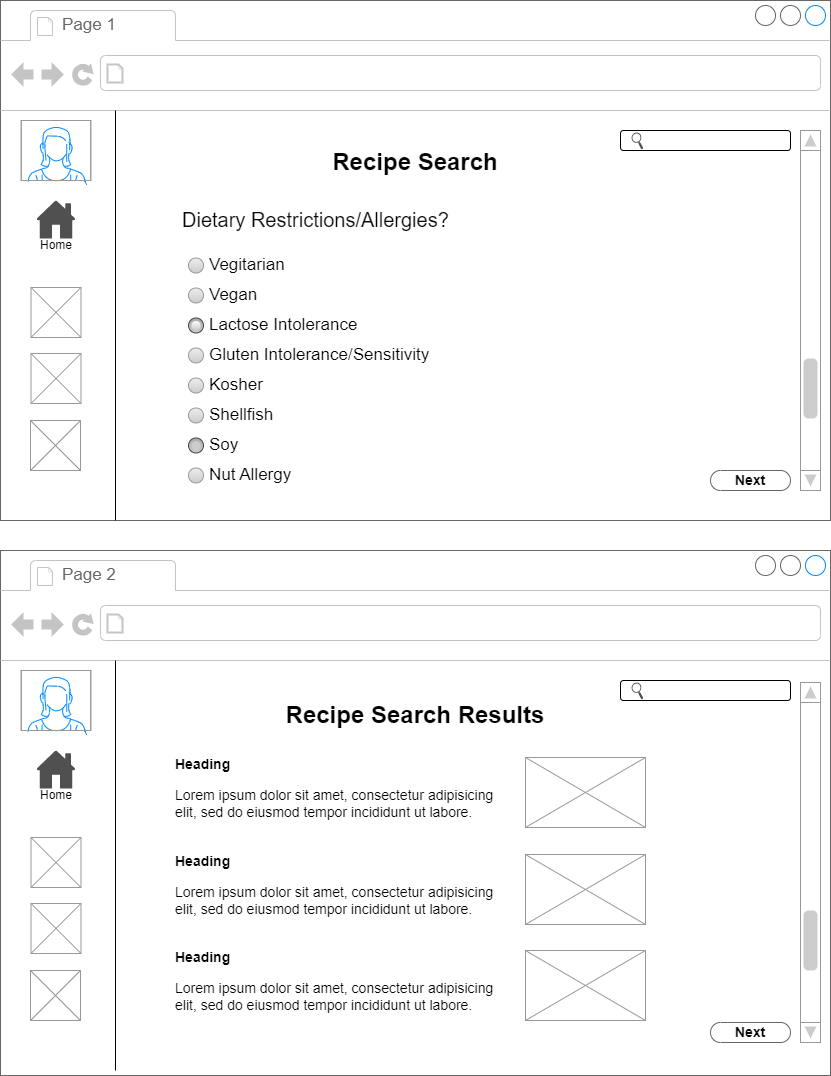

The diagram above was exported from draw.io. Its source (the exported page's mxGraphModel, read from the mxfile embedded in the PNG):
<mxGraphModel dx="1434" dy="777" grid="1" gridSize="10" guides="1" tooltips="1" connect="1" arrows="1" fold="1" page="1" pageScale="1" pageWidth="850" pageHeight="1100" math="0" shadow="0">
  <root>
    <mxCell id="0" />
    <mxCell id="1" parent="0" />
    <mxCell id="Bmaa0g3UKyqB7DvVUZnr-24" value="" style="strokeWidth=1;shadow=0;dashed=0;align=center;html=1;shape=mxgraph.mockup.containers.browserWindow;rSize=0;strokeColor=#666666;strokeColor2=#008cff;strokeColor3=#c4c4c4;mainText=,;recursiveResize=0;gradientColor=#7A7A7A;" vertex="1" parent="1">
      <mxGeometry x="10" y="10" width="830" height="520" as="geometry" />
    </mxCell>
    <mxCell id="Bmaa0g3UKyqB7DvVUZnr-25" value="" style="rounded=1;whiteSpace=wrap;html=1;" vertex="1" parent="Bmaa0g3UKyqB7DvVUZnr-24">
      <mxGeometry x="620" y="130" width="170" height="20" as="geometry" />
    </mxCell>
    <mxCell id="Bmaa0g3UKyqB7DvVUZnr-26" value="Page 1" style="strokeWidth=1;shadow=0;dashed=0;align=center;html=1;shape=mxgraph.mockup.containers.anchor;fontSize=17;fontColor=#666666;align=left;" vertex="1" parent="Bmaa0g3UKyqB7DvVUZnr-24">
      <mxGeometry x="60" y="12" width="110" height="26" as="geometry" />
    </mxCell>
    <mxCell id="Bmaa0g3UKyqB7DvVUZnr-27" value="" style="strokeWidth=1;shadow=0;dashed=0;align=center;html=1;shape=mxgraph.mockup.containers.anchor;rSize=0;fontSize=17;fontColor=#666666;align=left;" vertex="1" parent="Bmaa0g3UKyqB7DvVUZnr-24">
      <mxGeometry x="130" y="60" width="250" height="26" as="geometry" />
    </mxCell>
    <mxCell id="Bmaa0g3UKyqB7DvVUZnr-28" value="" style="sketch=0;pointerEvents=1;shadow=0;dashed=0;html=1;strokeColor=none;fillColor=#505050;labelPosition=center;verticalLabelPosition=bottom;verticalAlign=top;outlineConnect=0;align=center;shape=mxgraph.office.concepts.search;rotation=-75;" vertex="1" parent="Bmaa0g3UKyqB7DvVUZnr-24">
      <mxGeometry x="630" y="132.95" width="15" height="14.1" as="geometry" />
    </mxCell>
    <mxCell id="Bmaa0g3UKyqB7DvVUZnr-31" value="" style="line;strokeWidth=1;direction=south;html=1;fontSize=22;" vertex="1" parent="Bmaa0g3UKyqB7DvVUZnr-24">
      <mxGeometry x="110" y="110" width="10" height="410" as="geometry" />
    </mxCell>
    <mxCell id="Bmaa0g3UKyqB7DvVUZnr-32" value="" style="verticalLabelPosition=bottom;shadow=0;dashed=0;align=center;html=1;verticalAlign=top;strokeWidth=1;shape=mxgraph.mockup.containers.userFemale;strokeColor=#999999;strokeColor2=#008cff;fontSize=22;" vertex="1" parent="Bmaa0g3UKyqB7DvVUZnr-24">
      <mxGeometry x="20.75" y="120" width="69.5" height="60" as="geometry" />
    </mxCell>
    <mxCell id="Bmaa0g3UKyqB7DvVUZnr-33" value="" style="sketch=0;pointerEvents=1;shadow=0;dashed=0;html=1;strokeColor=none;fillColor=#505050;labelPosition=center;verticalLabelPosition=bottom;verticalAlign=top;outlineConnect=0;align=center;shape=mxgraph.office.concepts.home;" vertex="1" parent="Bmaa0g3UKyqB7DvVUZnr-24">
      <mxGeometry x="36" y="200" width="39" height="38" as="geometry" />
    </mxCell>
    <mxCell id="Bmaa0g3UKyqB7DvVUZnr-34" value="Home" style="text;html=1;strokeColor=none;fillColor=none;align=center;verticalAlign=middle;whiteSpace=wrap;rounded=0;" vertex="1" parent="Bmaa0g3UKyqB7DvVUZnr-24">
      <mxGeometry x="25.5" y="230" width="60" height="30" as="geometry" />
    </mxCell>
    <mxCell id="Bmaa0g3UKyqB7DvVUZnr-35" value="" style="verticalLabelPosition=bottom;shadow=0;dashed=0;align=center;html=1;verticalAlign=top;strokeWidth=1;shape=mxgraph.mockup.graphics.simpleIcon;strokeColor=#999999;" vertex="1" parent="Bmaa0g3UKyqB7DvVUZnr-24">
      <mxGeometry x="30.5" y="287" width="50" height="50" as="geometry" />
    </mxCell>
    <mxCell id="Bmaa0g3UKyqB7DvVUZnr-36" value="" style="verticalLabelPosition=bottom;shadow=0;dashed=0;align=center;html=1;verticalAlign=top;strokeWidth=1;shape=mxgraph.mockup.graphics.simpleIcon;strokeColor=#999999;" vertex="1" parent="Bmaa0g3UKyqB7DvVUZnr-24">
      <mxGeometry x="30" y="420" width="50" height="50" as="geometry" />
    </mxCell>
    <mxCell id="Bmaa0g3UKyqB7DvVUZnr-37" value="" style="verticalLabelPosition=bottom;shadow=0;dashed=0;align=center;html=1;verticalAlign=top;strokeWidth=1;shape=mxgraph.mockup.graphics.simpleIcon;strokeColor=#999999;" vertex="1" parent="Bmaa0g3UKyqB7DvVUZnr-24">
      <mxGeometry x="30.5" y="353" width="50" height="50" as="geometry" />
    </mxCell>
    <mxCell id="Bmaa0g3UKyqB7DvVUZnr-52" value="&lt;font style=&quot;font-size: 14px;&quot; color=&quot;#050505&quot;&gt;Next&lt;/font&gt;" style="strokeWidth=1;shadow=0;dashed=0;align=center;html=1;shape=mxgraph.mockup.buttons.button;strokeColor=#666666;fontColor=#ffffff;mainText=;buttonStyle=round;fontSize=17;fontStyle=1;fillColor=#FFFFFF;whiteSpace=wrap;" vertex="1" parent="Bmaa0g3UKyqB7DvVUZnr-24">
      <mxGeometry x="710" y="470" width="80" height="20" as="geometry" />
    </mxCell>
    <mxCell id="Bmaa0g3UKyqB7DvVUZnr-53" value="" style="verticalLabelPosition=bottom;shadow=0;dashed=0;align=center;html=1;verticalAlign=top;strokeWidth=1;shape=mxgraph.mockup.navigation.scrollBar;strokeColor=#999999;barPos=20;fillColor2=#CCCCCC;strokeColor2=none;direction=north;labelBackgroundColor=none;fontSize=14;fontColor=#050505;fillColor=#FFFFFF;" vertex="1" parent="Bmaa0g3UKyqB7DvVUZnr-24">
      <mxGeometry x="800" y="130" width="20" height="360" as="geometry" />
    </mxCell>
    <mxCell id="Bmaa0g3UKyqB7DvVUZnr-58" value="&lt;font size=&quot;1&quot; style=&quot;&quot;&gt;&lt;b style=&quot;font-size: 24px;&quot;&gt;Recipe Search&lt;/b&gt;&lt;/font&gt;" style="text;html=1;strokeColor=none;fillColor=none;align=center;verticalAlign=middle;whiteSpace=wrap;rounded=0;fontSize=14;fontFamily=Helvetica;fontColor=#050505;" vertex="1" parent="Bmaa0g3UKyqB7DvVUZnr-24">
      <mxGeometry x="300" y="147.05" width="230" height="30" as="geometry" />
    </mxCell>
    <mxCell id="Bmaa0g3UKyqB7DvVUZnr-59" value="&lt;font style=&quot;font-size: 20px;&quot;&gt;Dietary Restrictions/Allergies?&lt;/font&gt;" style="text;html=1;strokeColor=none;fillColor=none;align=left;verticalAlign=middle;whiteSpace=wrap;rounded=0;fontSize=20;fontFamily=Helvetica;fontColor=#050505;" vertex="1" parent="Bmaa0g3UKyqB7DvVUZnr-24">
      <mxGeometry x="180" y="204" width="310" height="30" as="geometry" />
    </mxCell>
    <mxCell id="Bmaa0g3UKyqB7DvVUZnr-60" value="" style="strokeWidth=1;shadow=0;dashed=0;align=center;html=1;shape=mxgraph.mockup.forms.rrect;rSize=0;strokeColor=none;fillColor=#ffffff;recursiveResize=0;labelBackgroundColor=none;fontFamily=Helvetica;fontSize=18;fontColor=#050505;" vertex="1" parent="Bmaa0g3UKyqB7DvVUZnr-24">
      <mxGeometry x="180" y="250" width="260" height="120" as="geometry" />
    </mxCell>
    <mxCell id="Bmaa0g3UKyqB7DvVUZnr-61" value="&lt;font color=&quot;#000000&quot;&gt;Vegitarian&lt;/font&gt;" style="shape=ellipse;rSize=0;fillColor=#eeeeee;strokeColor=#999999;gradientColor=#cccccc;html=1;align=left;spacingLeft=4;fontSize=17;fontColor=#666666;labelPosition=right;shadow=0;dashed=0;labelBackgroundColor=none;strokeWidth=1;fontFamily=Helvetica;" vertex="1" parent="Bmaa0g3UKyqB7DvVUZnr-60">
      <mxGeometry x="8" y="7.5" width="15" height="15" as="geometry" />
    </mxCell>
    <mxCell id="Bmaa0g3UKyqB7DvVUZnr-62" value="&lt;font color=&quot;#000000&quot;&gt;Vegan&lt;/font&gt;" style="shape=ellipse;rSize=0;fillColor=#eeeeee;strokeColor=#999999;gradientColor=#cccccc;html=1;align=left;spacingLeft=4;fontSize=17;fontColor=#666666;labelPosition=right;shadow=0;dashed=0;labelBackgroundColor=none;strokeWidth=1;fontFamily=Helvetica;" vertex="1" parent="Bmaa0g3UKyqB7DvVUZnr-60">
      <mxGeometry x="8" y="37.5" width="15" height="15" as="geometry" />
    </mxCell>
    <mxCell id="Bmaa0g3UKyqB7DvVUZnr-63" value="&lt;font color=&quot;#000000&quot;&gt;Lactose Intolerance&lt;/font&gt;" style="shape=ellipse;rSize=0;fillColor=#aaaaaa;strokeColor=#444444;gradientColor=#cccccc;html=1;align=left;spacingLeft=4;fontSize=17;fontColor=#008cff;labelPosition=right;shadow=0;dashed=0;labelBackgroundColor=none;strokeWidth=1;fontFamily=Helvetica;" vertex="1" parent="Bmaa0g3UKyqB7DvVUZnr-60">
      <mxGeometry x="8" y="67.5" width="15" height="15" as="geometry" />
    </mxCell>
    <mxCell id="Bmaa0g3UKyqB7DvVUZnr-64" value="" style="shape=ellipse;fillColor=default;strokeColor=none;html=1;shadow=0;dashed=0;labelBackgroundColor=none;strokeWidth=1;fontFamily=Helvetica;fontSize=18;fontColor=#050505;gradientColor=#cccccc;" vertex="1" parent="Bmaa0g3UKyqB7DvVUZnr-63">
      <mxGeometry x="3" y="3" width="9" height="9" as="geometry" />
    </mxCell>
    <mxCell id="Bmaa0g3UKyqB7DvVUZnr-65" value="&lt;font color=&quot;#000000&quot;&gt;Gluten Intolerance/Sensitivity&lt;/font&gt;" style="shape=ellipse;rSize=0;fillColor=#eeeeee;strokeColor=#999999;gradientColor=#cccccc;html=1;align=left;spacingLeft=4;fontSize=17;fontColor=#666666;labelPosition=right;shadow=0;dashed=0;labelBackgroundColor=none;strokeWidth=1;fontFamily=Helvetica;" vertex="1" parent="Bmaa0g3UKyqB7DvVUZnr-60">
      <mxGeometry x="8" y="97.5" width="15" height="15" as="geometry" />
    </mxCell>
    <mxCell id="Bmaa0g3UKyqB7DvVUZnr-66" value="" style="strokeWidth=1;shadow=0;dashed=0;align=center;html=1;shape=mxgraph.mockup.forms.rrect;rSize=0;strokeColor=none;fillColor=#ffffff;recursiveResize=0;labelBackgroundColor=none;fontFamily=Helvetica;fontSize=18;fontColor=#050505;" vertex="1" parent="Bmaa0g3UKyqB7DvVUZnr-24">
      <mxGeometry x="180" y="370" width="260" height="120" as="geometry" />
    </mxCell>
    <mxCell id="Bmaa0g3UKyqB7DvVUZnr-67" value="&lt;font color=&quot;#000000&quot;&gt;Kosher&lt;/font&gt;" style="shape=ellipse;rSize=0;fillColor=#eeeeee;strokeColor=#999999;gradientColor=#cccccc;html=1;align=left;spacingLeft=4;fontSize=17;fontColor=#666666;labelPosition=right;shadow=0;dashed=0;labelBackgroundColor=none;strokeWidth=1;fontFamily=Helvetica;" vertex="1" parent="Bmaa0g3UKyqB7DvVUZnr-66">
      <mxGeometry x="8" y="7.5" width="15" height="15" as="geometry" />
    </mxCell>
    <mxCell id="Bmaa0g3UKyqB7DvVUZnr-68" value="&lt;font color=&quot;#000000&quot;&gt;Shellfish&lt;/font&gt;" style="shape=ellipse;rSize=0;fillColor=#eeeeee;strokeColor=#999999;gradientColor=#cccccc;html=1;align=left;spacingLeft=4;fontSize=17;fontColor=#666666;labelPosition=right;shadow=0;dashed=0;labelBackgroundColor=none;strokeWidth=1;fontFamily=Helvetica;" vertex="1" parent="Bmaa0g3UKyqB7DvVUZnr-66">
      <mxGeometry x="8" y="37.5" width="15" height="15" as="geometry" />
    </mxCell>
    <mxCell id="Bmaa0g3UKyqB7DvVUZnr-69" value="&lt;font color=&quot;#000000&quot;&gt;Soy&lt;/font&gt;" style="shape=ellipse;rSize=0;fillColor=#aaaaaa;strokeColor=#444444;gradientColor=#cccccc;html=1;align=left;spacingLeft=4;fontSize=17;fontColor=#008cff;labelPosition=right;shadow=0;dashed=0;labelBackgroundColor=none;strokeWidth=1;fontFamily=Helvetica;" vertex="1" parent="Bmaa0g3UKyqB7DvVUZnr-66">
      <mxGeometry x="8" y="67.5" width="15" height="15" as="geometry" />
    </mxCell>
    <mxCell id="Bmaa0g3UKyqB7DvVUZnr-70" value="" style="shape=ellipse;fillColor=#CCCCCC;strokeColor=none;html=1;shadow=0;dashed=0;labelBackgroundColor=none;strokeWidth=1;fontFamily=Helvetica;fontSize=18;fontColor=#050505;gradientColor=#cccccc;" vertex="1" parent="Bmaa0g3UKyqB7DvVUZnr-69">
      <mxGeometry x="3" y="3" width="9" height="9" as="geometry" />
    </mxCell>
    <mxCell id="Bmaa0g3UKyqB7DvVUZnr-71" value="&lt;font color=&quot;#000000&quot;&gt;Nut Allergy&lt;/font&gt;" style="shape=ellipse;rSize=0;fillColor=#eeeeee;strokeColor=#999999;gradientColor=#cccccc;html=1;align=left;spacingLeft=4;fontSize=17;fontColor=#666666;labelPosition=right;shadow=0;dashed=0;labelBackgroundColor=none;strokeWidth=1;fontFamily=Helvetica;" vertex="1" parent="Bmaa0g3UKyqB7DvVUZnr-66">
      <mxGeometry x="8" y="97.5" width="15" height="15" as="geometry" />
    </mxCell>
    <mxCell id="Bmaa0g3UKyqB7DvVUZnr-38" value="" style="strokeWidth=1;shadow=0;dashed=0;align=center;html=1;shape=mxgraph.mockup.containers.browserWindow;rSize=0;strokeColor=#666666;strokeColor2=#008cff;strokeColor3=#c4c4c4;mainText=,;recursiveResize=0;" vertex="1" parent="1">
      <mxGeometry x="10" y="560" width="830" height="525" as="geometry" />
    </mxCell>
    <mxCell id="Bmaa0g3UKyqB7DvVUZnr-39" value="" style="rounded=1;whiteSpace=wrap;html=1;" vertex="1" parent="Bmaa0g3UKyqB7DvVUZnr-38">
      <mxGeometry x="620" y="130" width="170" height="20" as="geometry" />
    </mxCell>
    <mxCell id="Bmaa0g3UKyqB7DvVUZnr-40" value="Page 2" style="strokeWidth=1;shadow=0;dashed=0;align=center;html=1;shape=mxgraph.mockup.containers.anchor;fontSize=17;fontColor=#666666;align=left;" vertex="1" parent="Bmaa0g3UKyqB7DvVUZnr-38">
      <mxGeometry x="60" y="12" width="110" height="26" as="geometry" />
    </mxCell>
    <mxCell id="Bmaa0g3UKyqB7DvVUZnr-41" value="" style="strokeWidth=1;shadow=0;dashed=0;align=center;html=1;shape=mxgraph.mockup.containers.anchor;rSize=0;fontSize=17;fontColor=#666666;align=left;" vertex="1" parent="Bmaa0g3UKyqB7DvVUZnr-38">
      <mxGeometry x="130" y="60" width="250" height="26" as="geometry" />
    </mxCell>
    <mxCell id="Bmaa0g3UKyqB7DvVUZnr-42" value="" style="sketch=0;pointerEvents=1;shadow=0;dashed=0;html=1;strokeColor=none;fillColor=#505050;labelPosition=center;verticalLabelPosition=bottom;verticalAlign=top;outlineConnect=0;align=center;shape=mxgraph.office.concepts.search;rotation=-75;" vertex="1" parent="Bmaa0g3UKyqB7DvVUZnr-38">
      <mxGeometry x="630" y="132.95" width="15" height="14.1" as="geometry" />
    </mxCell>
    <mxCell id="Bmaa0g3UKyqB7DvVUZnr-45" value="" style="line;strokeWidth=1;direction=south;html=1;fontSize=22;" vertex="1" parent="Bmaa0g3UKyqB7DvVUZnr-38">
      <mxGeometry x="110" y="110" width="10" height="410" as="geometry" />
    </mxCell>
    <mxCell id="Bmaa0g3UKyqB7DvVUZnr-46" value="" style="verticalLabelPosition=bottom;shadow=0;dashed=0;align=center;html=1;verticalAlign=top;strokeWidth=1;shape=mxgraph.mockup.containers.userFemale;strokeColor=#999999;strokeColor2=#008cff;fontSize=22;" vertex="1" parent="Bmaa0g3UKyqB7DvVUZnr-38">
      <mxGeometry x="20.75" y="120" width="69.5" height="60" as="geometry" />
    </mxCell>
    <mxCell id="Bmaa0g3UKyqB7DvVUZnr-47" value="" style="sketch=0;pointerEvents=1;shadow=0;dashed=0;html=1;strokeColor=none;fillColor=#505050;labelPosition=center;verticalLabelPosition=bottom;verticalAlign=top;outlineConnect=0;align=center;shape=mxgraph.office.concepts.home;" vertex="1" parent="Bmaa0g3UKyqB7DvVUZnr-38">
      <mxGeometry x="36" y="200" width="39" height="38" as="geometry" />
    </mxCell>
    <mxCell id="Bmaa0g3UKyqB7DvVUZnr-48" value="Home" style="text;html=1;strokeColor=none;fillColor=none;align=center;verticalAlign=middle;whiteSpace=wrap;rounded=0;" vertex="1" parent="Bmaa0g3UKyqB7DvVUZnr-38">
      <mxGeometry x="25.5" y="230" width="60" height="30" as="geometry" />
    </mxCell>
    <mxCell id="Bmaa0g3UKyqB7DvVUZnr-49" value="" style="verticalLabelPosition=bottom;shadow=0;dashed=0;align=center;html=1;verticalAlign=top;strokeWidth=1;shape=mxgraph.mockup.graphics.simpleIcon;strokeColor=#999999;" vertex="1" parent="Bmaa0g3UKyqB7DvVUZnr-38">
      <mxGeometry x="30.5" y="287" width="50" height="50" as="geometry" />
    </mxCell>
    <mxCell id="Bmaa0g3UKyqB7DvVUZnr-50" value="" style="verticalLabelPosition=bottom;shadow=0;dashed=0;align=center;html=1;verticalAlign=top;strokeWidth=1;shape=mxgraph.mockup.graphics.simpleIcon;strokeColor=#999999;" vertex="1" parent="Bmaa0g3UKyqB7DvVUZnr-38">
      <mxGeometry x="30" y="420" width="50" height="50" as="geometry" />
    </mxCell>
    <mxCell id="Bmaa0g3UKyqB7DvVUZnr-51" value="" style="verticalLabelPosition=bottom;shadow=0;dashed=0;align=center;html=1;verticalAlign=top;strokeWidth=1;shape=mxgraph.mockup.graphics.simpleIcon;strokeColor=#999999;" vertex="1" parent="Bmaa0g3UKyqB7DvVUZnr-38">
      <mxGeometry x="30.5" y="353" width="50" height="50" as="geometry" />
    </mxCell>
    <mxCell id="Bmaa0g3UKyqB7DvVUZnr-56" value="" style="verticalLabelPosition=bottom;shadow=0;dashed=0;align=center;html=1;verticalAlign=top;strokeWidth=1;shape=mxgraph.mockup.navigation.scrollBar;strokeColor=#999999;barPos=20;fillColor2=#CCCCCC;strokeColor2=none;direction=north;labelBackgroundColor=none;fontSize=14;fontColor=#050505;fillColor=#FFFFFF;" vertex="1" parent="Bmaa0g3UKyqB7DvVUZnr-38">
      <mxGeometry x="800" y="132" width="20" height="360" as="geometry" />
    </mxCell>
    <mxCell id="Bmaa0g3UKyqB7DvVUZnr-57" value="&lt;font style=&quot;font-size: 14px;&quot; color=&quot;#050505&quot;&gt;Next&lt;/font&gt;" style="strokeWidth=1;shadow=0;dashed=0;align=center;html=1;shape=mxgraph.mockup.buttons.button;strokeColor=#666666;fontColor=#ffffff;mainText=;buttonStyle=round;fontSize=17;fontStyle=1;fillColor=#FFFFFF;whiteSpace=wrap;" vertex="1" parent="Bmaa0g3UKyqB7DvVUZnr-38">
      <mxGeometry x="710" y="472" width="80" height="20" as="geometry" />
    </mxCell>
    <mxCell id="Bmaa0g3UKyqB7DvVUZnr-72" value="&lt;b&gt;Recipe Search Results&lt;/b&gt;" style="text;html=1;strokeColor=none;fillColor=none;align=center;verticalAlign=middle;whiteSpace=wrap;rounded=0;fontSize=24;fontFamily=Helvetica;fontColor=#000000;" vertex="1" parent="Bmaa0g3UKyqB7DvVUZnr-38">
      <mxGeometry x="240" y="150" width="350" height="30" as="geometry" />
    </mxCell>
    <mxCell id="Bmaa0g3UKyqB7DvVUZnr-73" value="&lt;h1 style=&quot;font-size: 14px;&quot;&gt;&lt;font style=&quot;font-size: 14px;&quot;&gt;Heading&lt;/font&gt;&lt;/h1&gt;&lt;p style=&quot;font-size: 14px;&quot;&gt;&lt;font style=&quot;font-size: 14px;&quot;&gt;Lorem ipsum dolor sit amet, consectetur adipisicing elit, sed do eiusmod tempor incididunt ut labore.&lt;/font&gt;&lt;/p&gt;" style="text;html=1;strokeColor=none;fillColor=none;spacing=5;spacingTop=-20;whiteSpace=wrap;overflow=hidden;rounded=0;fontSize=24;fontFamily=Helvetica;fontColor=#000000;" vertex="1" parent="Bmaa0g3UKyqB7DvVUZnr-38">
      <mxGeometry x="170" y="207" width="350" height="90" as="geometry" />
    </mxCell>
    <mxCell id="Bmaa0g3UKyqB7DvVUZnr-74" value="&lt;h1 style=&quot;font-size: 14px;&quot;&gt;&lt;font style=&quot;font-size: 14px;&quot;&gt;Heading&lt;/font&gt;&lt;/h1&gt;&lt;p style=&quot;font-size: 14px;&quot;&gt;&lt;font style=&quot;font-size: 14px;&quot;&gt;Lorem ipsum dolor sit amet, consectetur adipisicing elit, sed do eiusmod tempor incididunt ut labore.&lt;/font&gt;&lt;/p&gt;" style="text;html=1;strokeColor=none;fillColor=none;spacing=5;spacingTop=-20;whiteSpace=wrap;overflow=hidden;rounded=0;fontSize=24;fontFamily=Helvetica;fontColor=#000000;" vertex="1" parent="Bmaa0g3UKyqB7DvVUZnr-38">
      <mxGeometry x="170" y="304" width="350" height="90" as="geometry" />
    </mxCell>
    <mxCell id="Bmaa0g3UKyqB7DvVUZnr-75" value="&lt;h1 style=&quot;font-size: 14px;&quot;&gt;&lt;font style=&quot;font-size: 14px;&quot;&gt;Heading&lt;/font&gt;&lt;/h1&gt;&lt;p style=&quot;font-size: 14px;&quot;&gt;&lt;font style=&quot;font-size: 14px;&quot;&gt;Lorem ipsum dolor sit amet, consectetur adipisicing elit, sed do eiusmod tempor incididunt ut labore.&lt;/font&gt;&lt;/p&gt;" style="text;html=1;strokeColor=none;fillColor=none;spacing=5;spacingTop=-20;whiteSpace=wrap;overflow=hidden;rounded=0;fontSize=24;fontFamily=Helvetica;fontColor=#000000;" vertex="1" parent="Bmaa0g3UKyqB7DvVUZnr-38">
      <mxGeometry x="170" y="400" width="350" height="90" as="geometry" />
    </mxCell>
    <mxCell id="Bmaa0g3UKyqB7DvVUZnr-77" value="" style="verticalLabelPosition=bottom;shadow=0;dashed=0;align=center;html=1;verticalAlign=top;strokeWidth=1;shape=mxgraph.mockup.graphics.simpleIcon;strokeColor=#999999;fillColor=#ffffff;labelBackgroundColor=none;fontFamily=Helvetica;fontSize=14;fontColor=#000000;" vertex="1" parent="Bmaa0g3UKyqB7DvVUZnr-38">
      <mxGeometry x="525" y="207" width="120" height="70" as="geometry" />
    </mxCell>
    <mxCell id="Bmaa0g3UKyqB7DvVUZnr-89" value="" style="verticalLabelPosition=bottom;shadow=0;dashed=0;align=center;html=1;verticalAlign=top;strokeWidth=1;shape=mxgraph.mockup.graphics.simpleIcon;strokeColor=#999999;fillColor=#ffffff;labelBackgroundColor=none;fontFamily=Helvetica;fontSize=14;fontColor=#000000;" vertex="1" parent="Bmaa0g3UKyqB7DvVUZnr-38">
      <mxGeometry x="525" y="304" width="120" height="70" as="geometry" />
    </mxCell>
    <mxCell id="Bmaa0g3UKyqB7DvVUZnr-90" value="" style="verticalLabelPosition=bottom;shadow=0;dashed=0;align=center;html=1;verticalAlign=top;strokeWidth=1;shape=mxgraph.mockup.graphics.simpleIcon;strokeColor=#999999;fillColor=#ffffff;labelBackgroundColor=none;fontFamily=Helvetica;fontSize=14;fontColor=#000000;" vertex="1" parent="Bmaa0g3UKyqB7DvVUZnr-38">
      <mxGeometry x="525" y="400" width="120" height="70" as="geometry" />
    </mxCell>
    <mxCell id="Bmaa0g3UKyqB7DvVUZnr-54" value="" style="verticalLabelPosition=bottom;shadow=0;dashed=0;align=center;html=1;verticalAlign=top;strokeWidth=1;shape=mxgraph.mockup.navigation.scrollBar;strokeColor=#999999;barPos=20;fillColor2=#CCCCCC;strokeColor2=none;direction=north;labelBackgroundColor=none;fontSize=14;fontColor=#050505;fillColor=#FFFFFF;" vertex="1" parent="1">
      <mxGeometry x="810" y="140" width="20" height="360" as="geometry" />
    </mxCell>
  </root>
</mxGraphModel>